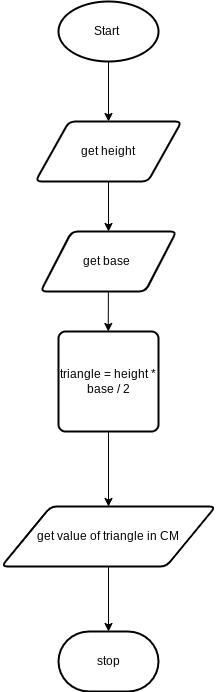

The diagram above was exported from draw.io. Its source (the exported page's mxGraphModel, read from the mxfile embedded in the PNG):
<mxGraphModel dx="1074" dy="741" grid="1" gridSize="10" guides="1" tooltips="1" connect="1" arrows="1" fold="1" page="1" pageScale="1" pageWidth="827" pageHeight="1169" math="0" shadow="0">
  <root>
    <mxCell id="0" />
    <mxCell id="1" parent="0" />
    <mxCell id="11" style="edgeStyle=none;html=1;" parent="1" source="2" target="4" edge="1">
      <mxGeometry relative="1" as="geometry" />
    </mxCell>
    <mxCell id="2" value="Start&amp;nbsp;" style="strokeWidth=2;html=1;shape=mxgraph.flowchart.start_1;whiteSpace=wrap;" parent="1" vertex="1">
      <mxGeometry x="364" y="80" width="100" height="60" as="geometry" />
    </mxCell>
    <mxCell id="12" style="edgeStyle=none;html=1;" parent="1" source="4" target="5" edge="1">
      <mxGeometry relative="1" as="geometry" />
    </mxCell>
    <mxCell id="4" value="get height" style="shape=parallelogram;html=1;strokeWidth=2;perimeter=parallelogramPerimeter;whiteSpace=wrap;rounded=1;arcSize=12;size=0.23;" parent="1" vertex="1">
      <mxGeometry x="341" y="200" width="146" height="60" as="geometry" />
    </mxCell>
    <mxCell id="13" style="edgeStyle=none;html=1;" parent="1" source="5" edge="1">
      <mxGeometry relative="1" as="geometry">
        <mxPoint x="413.75" y="410" as="targetPoint" />
      </mxGeometry>
    </mxCell>
    <mxCell id="5" value="get base&amp;nbsp;" style="shape=parallelogram;html=1;strokeWidth=2;perimeter=parallelogramPerimeter;whiteSpace=wrap;rounded=1;arcSize=12;size=0.23;" parent="1" vertex="1">
      <mxGeometry x="346" y="310" width="136" height="60" as="geometry" />
    </mxCell>
    <mxCell id="8" value="stop" style="strokeWidth=2;html=1;shape=mxgraph.flowchart.terminator;whiteSpace=wrap;" parent="1" vertex="1">
      <mxGeometry x="364" y="710" width="100" height="60" as="geometry" />
    </mxCell>
    <mxCell id="15" style="edgeStyle=none;html=1;entryX=0.5;entryY=0;entryDx=0;entryDy=0;entryPerimeter=0;" parent="1" source="9" target="8" edge="1">
      <mxGeometry relative="1" as="geometry" />
    </mxCell>
    <mxCell id="9" value="get value of triangle in CM" style="shape=parallelogram;html=1;strokeWidth=2;perimeter=parallelogramPerimeter;whiteSpace=wrap;rounded=1;arcSize=12;size=0.23;" parent="1" vertex="1">
      <mxGeometry x="307" y="585" width="214" height="60" as="geometry" />
    </mxCell>
    <mxCell id="17" style="edgeStyle=none;html=1;" parent="1" source="16" target="9" edge="1">
      <mxGeometry relative="1" as="geometry" />
    </mxCell>
    <mxCell id="16" value="&lt;span&gt;triangle = height * base / 2&lt;/span&gt;" style="rounded=1;whiteSpace=wrap;html=1;absoluteArcSize=1;arcSize=14;strokeWidth=2;" parent="1" vertex="1">
      <mxGeometry x="364" y="410" width="100" height="100" as="geometry" />
    </mxCell>
  </root>
</mxGraphModel>